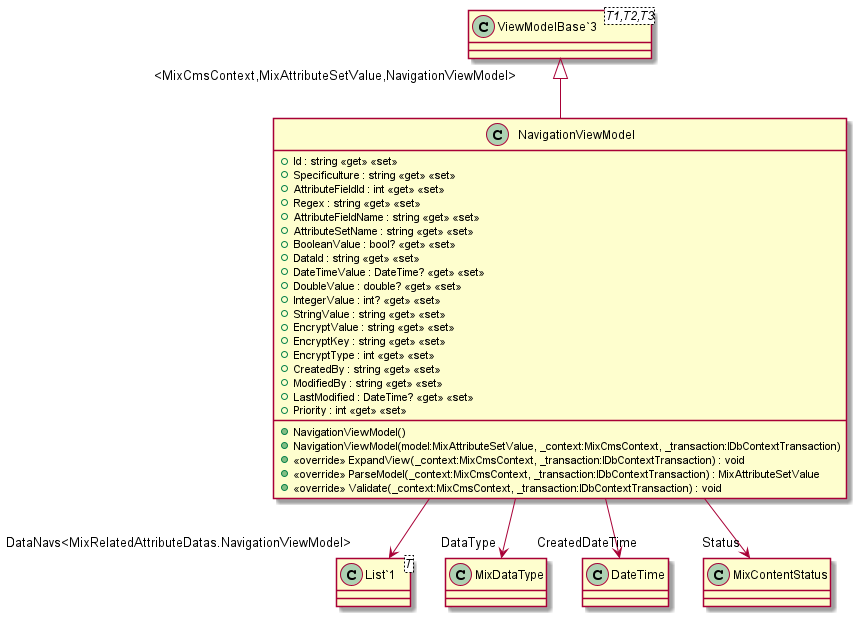

The diagram above was rendered by PlantUML. Its source (embedded in the PNG):
@startuml
class NavigationViewModel {
    + Id : string <<get>> <<set>>
    + Specificulture : string <<get>> <<set>>
    + AttributeFieldId : int <<get>> <<set>>
    + Regex : string <<get>> <<set>>
    + AttributeFieldName : string <<get>> <<set>>
    + AttributeSetName : string <<get>> <<set>>
    + BooleanValue : bool? <<get>> <<set>>
    + DataId : string <<get>> <<set>>
    + DateTimeValue : DateTime? <<get>> <<set>>
    + DoubleValue : double? <<get>> <<set>>
    + IntegerValue : int? <<get>> <<set>>
    + StringValue : string <<get>> <<set>>
    + EncryptValue : string <<get>> <<set>>
    + EncryptKey : string <<get>> <<set>>
    + EncryptType : int <<get>> <<set>>
    + CreatedBy : string <<get>> <<set>>
    + ModifiedBy : string <<get>> <<set>>
    + LastModified : DateTime? <<get>> <<set>>
    + Priority : int <<get>> <<set>>
    + NavigationViewModel()
    + NavigationViewModel(model:MixAttributeSetValue, _context:MixCmsContext, _transaction:IDbContextTransaction)
    + <<override>> ExpandView(_context:MixCmsContext, _transaction:IDbContextTransaction) : void
    + <<override>> ParseModel(_context:MixCmsContext, _transaction:IDbContextTransaction) : MixAttributeSetValue
    + <<override>> Validate(_context:MixCmsContext, _transaction:IDbContextTransaction) : void
}
class "ViewModelBase`3"<T1,T2,T3> {
}
class "List`1"<T> {
}
"ViewModelBase`3" "<MixCmsContext,MixAttributeSetValue,NavigationViewModel>" <|-- NavigationViewModel
NavigationViewModel --> "DataType" MixDataType
NavigationViewModel --> "CreatedDateTime" DateTime
NavigationViewModel --> "Status" MixContentStatus
NavigationViewModel --> "DataNavs<MixRelatedAttributeDatas.NavigationViewModel>" "List`1"
@enduml